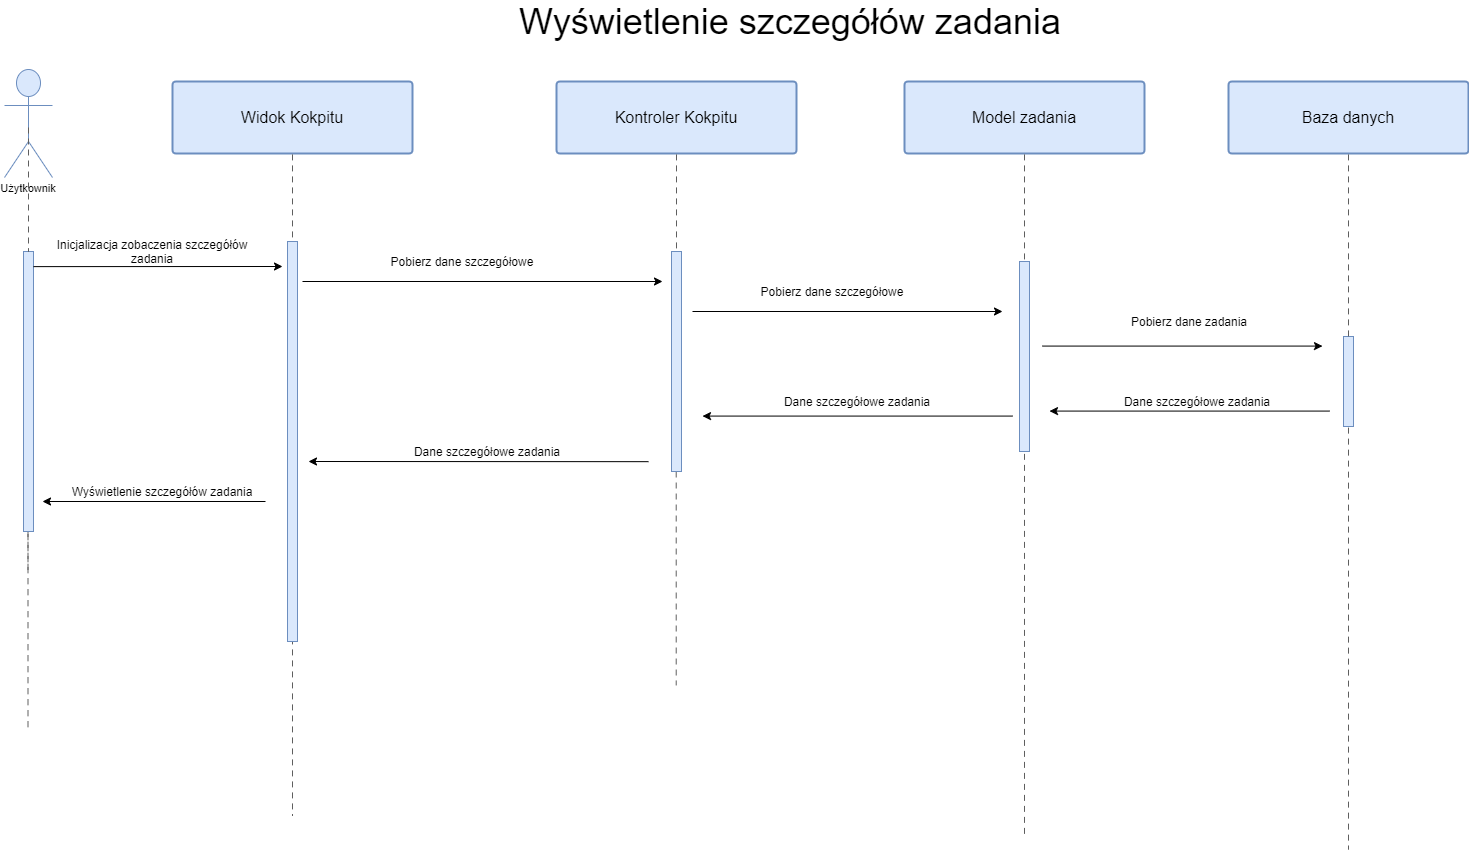

The diagram above was exported from draw.io. Its source (the exported page's mxGraphModel, read from the mxfile embedded in the PNG):
<mxGraphModel dx="1806" dy="823" grid="1" gridSize="10" guides="1" tooltips="1" connect="1" arrows="1" fold="1" page="1" pageScale="1" pageWidth="827" pageHeight="1169" math="0" shadow="0">
  <root>
    <mxCell id="0" />
    <mxCell id="1" parent="0" />
    <UserObject label="Użytkownik" lucidchartObjectId="uYzGuDmaphc~" id="2">
      <mxCell style="html=1;whiteSpace=wrap;shape=umlActor;labelPosition=center;verticalLabelPosition=bottom;verticalAlign=top;whiteSpace=nowrap;whiteSpace=wrap;fontSize=11;align=center;spacing=0;strokeColor=#6c8ebf;strokeOpacity=100;fillOpacity=100;rounded=1;absoluteArcSize=1;arcSize=6;fillColor=#dae8fc;" vertex="1" zOrder="2575" parent="1">
        <mxGeometry x="252" y="108" width="48" height="108" as="geometry" />
      </mxCell>
    </UserObject>
    <UserObject label="" lucidchartObjectId="2YzGEzjS9C0B" id="3">
      <mxCell style="html=1;jettySize=18;whiteSpace=wrap;fontSize=11;strokeColor=#5E5E5E;dashed=1;dashPattern=6 5;rounded=1;arcSize=12;edgeStyle=orthogonalEdgeStyle;startArrow=none;;endArrow=none;;exitX=0.5;exitY=0.5370548128076736;exitPerimeter=0;" edge="1" parent="1">
        <mxGeometry width="100" height="100" relative="1" as="geometry">
          <Array as="points">
            <mxPoint x="275.5" y="560" />
            <mxPoint x="275.5" y="560" />
          </Array>
          <mxPoint x="275.5" y="765.9999999999998" as="targetPoint" />
          <mxPoint x="275.5" y="608.3349331526906" as="sourcePoint" />
        </mxGeometry>
      </mxCell>
    </UserObject>
    <UserObject label="Widok Kokpitu" lucidchartObjectId="9.CGm5nJ9B5y" id="4">
      <mxCell style="html=1;whiteSpace=wrap;;whiteSpace=wrap;fontSize=16;spacing=3;strokeColor=#6c8ebf;strokeOpacity=100;fillOpacity=100;rounded=1;absoluteArcSize=1;arcSize=7.199999999999999;fillColor=#dae8fc;strokeWidth=2;" vertex="1" zOrder="2577" parent="1">
        <mxGeometry x="420" y="120" width="240" height="72" as="geometry" />
      </mxCell>
    </UserObject>
    <UserObject label="Kontroler Kokpitu" lucidchartObjectId="UIGGrJck8p4w" id="5">
      <mxCell style="html=1;whiteSpace=wrap;;whiteSpace=wrap;fontSize=16;spacing=3;strokeColor=#6c8ebf;strokeOpacity=100;fillOpacity=100;rounded=1;absoluteArcSize=1;arcSize=7.199999999999999;fillColor=#dae8fc;strokeWidth=2;" vertex="1" zOrder="2578" parent="1">
        <mxGeometry x="804" y="120" width="240" height="72" as="geometry" />
      </mxCell>
    </UserObject>
    <UserObject label="Model zadania" lucidchartObjectId="8JGGZJTb.Ujw" id="6">
      <mxCell style="html=1;whiteSpace=wrap;;whiteSpace=wrap;fontSize=16;spacing=3;strokeColor=#6c8ebf;strokeOpacity=100;fillOpacity=100;rounded=1;absoluteArcSize=1;arcSize=7.199999999999999;fillColor=#dae8fc;strokeWidth=2;" vertex="1" zOrder="2579" parent="1">
        <mxGeometry x="1152" y="120" width="240" height="72" as="geometry" />
      </mxCell>
    </UserObject>
    <UserObject label="Baza danych" lucidchartObjectId="kKGGfEqbgvBa" id="7">
      <mxCell style="html=1;whiteSpace=wrap;;whiteSpace=wrap;fontSize=16;spacing=3;strokeColor=#6c8ebf;strokeOpacity=100;fillOpacity=100;rounded=1;absoluteArcSize=1;arcSize=7.199999999999999;fillColor=#dae8fc;strokeWidth=2;" vertex="1" zOrder="2580" parent="1">
        <mxGeometry x="1476" y="120" width="240" height="72" as="geometry" />
      </mxCell>
    </UserObject>
    <UserObject label="" lucidchartObjectId="0KGGgprNFUn3" id="8">
      <mxCell style="html=1;jettySize=18;whiteSpace=wrap;fontSize=11;strokeColor=#5E5E5E;dashed=1;dashPattern=6 5;rounded=1;arcSize=12;edgeStyle=orthogonalEdgeStyle;startArrow=none;;endArrow=none;;exitX=0.5;exitY=1.0125;exitPerimeter=0;" edge="1" source="4" parent="1">
        <mxGeometry width="100" height="100" relative="1" as="geometry">
          <Array as="points" />
          <mxPoint x="540" y="853.9999999999998" as="targetPoint" />
        </mxGeometry>
      </mxCell>
    </UserObject>
    <UserObject label="" lucidchartObjectId="5KGGf3AkEyvm" id="9">
      <mxCell style="html=1;jettySize=18;whiteSpace=wrap;fontSize=11;strokeColor=#5E5E5E;dashed=1;dashPattern=6 5;rounded=1;arcSize=12;edgeStyle=orthogonalEdgeStyle;startArrow=none;;endArrow=none;;exitX=0.5;exitY=1.0125;exitPerimeter=0;" edge="1" parent="1">
        <mxGeometry width="100" height="100" relative="1" as="geometry">
          <Array as="points" />
          <mxPoint x="923.7099999999996" y="723.8800000000001" as="targetPoint" />
          <mxPoint x="923.71" y="510.0050000000001" as="sourcePoint" />
        </mxGeometry>
      </mxCell>
    </UserObject>
    <UserObject label="" lucidchartObjectId=".KGG4y4_r_eJ" id="10">
      <mxCell style="html=1;jettySize=18;whiteSpace=wrap;fontSize=11;strokeColor=#5E5E5E;dashed=1;dashPattern=6 5;rounded=1;arcSize=12;edgeStyle=orthogonalEdgeStyle;startArrow=none;;endArrow=none;;exitX=0.5;exitY=1.0125;exitPerimeter=0;" edge="1" source="21" parent="1">
        <mxGeometry width="100" height="100" relative="1" as="geometry">
          <Array as="points" />
          <mxPoint x="1272" y="877" as="targetPoint" />
        </mxGeometry>
      </mxCell>
    </UserObject>
    <UserObject label="" lucidchartObjectId="dLGGEUX~i-Ra" id="11">
      <mxCell style="html=1;jettySize=18;whiteSpace=wrap;fontSize=11;strokeColor=#5E5E5E;dashed=1;dashPattern=6 5;rounded=1;arcSize=12;edgeStyle=orthogonalEdgeStyle;startArrow=none;;endArrow=none;;exitX=0.5;exitY=1.0125;exitPerimeter=0;" edge="1" source="34" parent="1">
        <mxGeometry width="100" height="100" relative="1" as="geometry">
          <Array as="points" />
          <mxPoint x="1596.0000000000005" y="888.0000000000002" as="targetPoint" />
        </mxGeometry>
      </mxCell>
    </UserObject>
    <mxCell id="12" value="" style="rounded=0;whiteSpace=wrap;html=1;fillColor=#dae8fc;strokeColor=#6c8ebf;" vertex="1" parent="1">
      <mxGeometry x="271" y="290" width="10" height="280" as="geometry" />
    </mxCell>
    <UserObject label="" lucidchartObjectId="2YzGEzjS9C0B" id="13">
      <mxCell style="html=1;jettySize=18;whiteSpace=wrap;fontSize=11;strokeColor=#5E5E5E;dashed=1;dashPattern=6 5;rounded=1;arcSize=12;edgeStyle=orthogonalEdgeStyle;startArrow=none;;endArrow=none;;exitX=0.5;exitY=0.5370548128076736;exitPerimeter=0;" edge="1" source="2" target="12" parent="1">
        <mxGeometry width="100" height="100" relative="1" as="geometry">
          <Array as="points" />
          <mxPoint x="276" y="816" as="targetPoint" />
          <mxPoint x="276" y="166.00191978322874" as="sourcePoint" />
        </mxGeometry>
      </mxCell>
    </UserObject>
    <mxCell id="14" value="" style="rounded=0;whiteSpace=wrap;html=1;fillColor=#dae8fc;strokeColor=#6c8ebf;" vertex="1" parent="1">
      <mxGeometry x="535" y="280" width="10" height="400" as="geometry" />
    </mxCell>
    <mxCell id="15" value="" style="endArrow=classic;html=1;exitX=1;exitY=0.054;exitDx=0;exitDy=0;exitPerimeter=0;" edge="1" source="12" parent="1">
      <mxGeometry width="50" height="50" relative="1" as="geometry">
        <mxPoint x="350" y="350" as="sourcePoint" />
        <mxPoint x="530" y="305" as="targetPoint" />
      </mxGeometry>
    </mxCell>
    <mxCell id="16" value="Inicjalizacja zobaczenia szczegółów zadania" style="text;html=1;strokeColor=none;fillColor=none;align=center;verticalAlign=middle;whiteSpace=wrap;rounded=0;" vertex="1" parent="1">
      <mxGeometry x="290" y="280" width="220" height="20" as="geometry" />
    </mxCell>
    <mxCell id="17" value="" style="endArrow=classic;html=1;" edge="1" parent="1">
      <mxGeometry width="50" height="50" relative="1" as="geometry">
        <mxPoint x="550" y="320" as="sourcePoint" />
        <mxPoint x="910" y="320" as="targetPoint" />
      </mxGeometry>
    </mxCell>
    <mxCell id="18" value="" style="rounded=0;whiteSpace=wrap;html=1;fillColor=#dae8fc;strokeColor=#6c8ebf;" vertex="1" parent="1">
      <mxGeometry x="919" y="290" width="10" height="220" as="geometry" />
    </mxCell>
    <UserObject label="" lucidchartObjectId="5KGGf3AkEyvm" id="19">
      <mxCell style="html=1;jettySize=18;whiteSpace=wrap;fontSize=11;strokeColor=#5E5E5E;dashed=1;dashPattern=6 5;rounded=1;arcSize=12;edgeStyle=orthogonalEdgeStyle;startArrow=none;;endArrow=none;;exitX=0.5;exitY=1.0125;exitPerimeter=0;" edge="1" source="5" target="18" parent="1">
        <mxGeometry width="100" height="100" relative="1" as="geometry">
          <Array as="points" />
          <mxPoint x="924" y="865" as="targetPoint" />
          <mxPoint x="924" y="192.89999999999998" as="sourcePoint" />
        </mxGeometry>
      </mxCell>
    </UserObject>
    <mxCell id="20" value="Pobierz dane szczegółowe" style="text;html=1;strokeColor=none;fillColor=none;align=center;verticalAlign=middle;whiteSpace=wrap;rounded=0;" vertex="1" parent="1">
      <mxGeometry x="600" y="290" width="220" height="20" as="geometry" />
    </mxCell>
    <mxCell id="21" value="" style="rounded=0;whiteSpace=wrap;html=1;fillColor=#dae8fc;strokeColor=#6c8ebf;" vertex="1" parent="1">
      <mxGeometry x="1267" y="300" width="10" height="190" as="geometry" />
    </mxCell>
    <UserObject label="" lucidchartObjectId=".KGG4y4_r_eJ" id="22">
      <mxCell style="html=1;jettySize=18;whiteSpace=wrap;fontSize=11;strokeColor=#5E5E5E;dashed=1;dashPattern=6 5;rounded=1;arcSize=12;edgeStyle=orthogonalEdgeStyle;startArrow=none;;endArrow=none;;exitX=0.5;exitY=1.0125;exitPerimeter=0;" edge="1" source="6" target="21" parent="1">
        <mxGeometry width="100" height="100" relative="1" as="geometry">
          <Array as="points" />
          <mxPoint x="1272" y="877" as="targetPoint" />
          <mxPoint x="1272" y="192.9000000000001" as="sourcePoint" />
        </mxGeometry>
      </mxCell>
    </UserObject>
    <mxCell id="23" value="" style="endArrow=classic;html=1;" edge="1" parent="1">
      <mxGeometry width="50" height="50" relative="1" as="geometry">
        <mxPoint x="940" y="350" as="sourcePoint" />
        <mxPoint x="1250" y="350" as="targetPoint" />
      </mxGeometry>
    </mxCell>
    <mxCell id="24" value="Pobierz dane szczegółowe" style="text;html=1;strokeColor=none;fillColor=none;align=center;verticalAlign=middle;whiteSpace=wrap;rounded=0;" vertex="1" parent="1">
      <mxGeometry x="980" y="320" width="200" height="20" as="geometry" />
    </mxCell>
    <mxCell id="25" value="" style="endArrow=classic;html=1;" edge="1" parent="1">
      <mxGeometry width="50" height="50" relative="1" as="geometry">
        <mxPoint x="1290" y="384.5799999999999" as="sourcePoint" />
        <mxPoint x="1570" y="384.5799999999999" as="targetPoint" />
      </mxGeometry>
    </mxCell>
    <mxCell id="26" value="Pobierz dane zadania" style="text;html=1;strokeColor=none;fillColor=none;align=center;verticalAlign=middle;whiteSpace=wrap;rounded=0;" vertex="1" parent="1">
      <mxGeometry x="1360" y="350" width="154" height="20" as="geometry" />
    </mxCell>
    <mxCell id="27" value="" style="endArrow=classic;html=1;" edge="1" parent="1">
      <mxGeometry width="50" height="50" relative="1" as="geometry">
        <mxPoint x="1577" y="449.5799999999999" as="sourcePoint" />
        <mxPoint x="1297" y="449.5799999999999" as="targetPoint" />
      </mxGeometry>
    </mxCell>
    <mxCell id="28" value="Dane szczegółowe zadania" style="text;html=1;strokeColor=none;fillColor=none;align=center;verticalAlign=middle;whiteSpace=wrap;rounded=0;" vertex="1" parent="1">
      <mxGeometry x="1370" y="430" width="150" height="20" as="geometry" />
    </mxCell>
    <mxCell id="29" value="" style="endArrow=classic;html=1;" edge="1" parent="1">
      <mxGeometry width="50" height="50" relative="1" as="geometry">
        <mxPoint x="1260" y="454.5799999999999" as="sourcePoint" />
        <mxPoint x="950" y="454.5799999999999" as="targetPoint" />
      </mxGeometry>
    </mxCell>
    <mxCell id="30" value="" style="endArrow=classic;html=1;" edge="1" parent="1">
      <mxGeometry width="50" height="50" relative="1" as="geometry">
        <mxPoint x="896" y="500.1699999999996" as="sourcePoint" />
        <mxPoint x="556" y="499.9999999999998" as="targetPoint" />
      </mxGeometry>
    </mxCell>
    <mxCell id="31" value="" style="endArrow=classic;html=1;" edge="1" parent="1">
      <mxGeometry width="50" height="50" relative="1" as="geometry">
        <mxPoint x="513" y="540" as="sourcePoint" />
        <mxPoint x="290" y="540" as="targetPoint" />
      </mxGeometry>
    </mxCell>
    <mxCell id="32" value="Wyświetlenie szczegółów zadania" style="text;html=1;strokeColor=none;fillColor=none;align=center;verticalAlign=middle;whiteSpace=wrap;rounded=0;" vertex="1" parent="1">
      <mxGeometry x="315" y="520" width="190" height="20" as="geometry" />
    </mxCell>
    <mxCell id="33" value="&lt;font style=&quot;font-size: 36px&quot;&gt;Wyświetlenie szczegółów zadania&lt;/font&gt;" style="text;html=1;strokeColor=none;fillColor=none;align=center;verticalAlign=middle;whiteSpace=wrap;rounded=0;" vertex="1" parent="1">
      <mxGeometry x="556" y="50" width="964" height="20" as="geometry" />
    </mxCell>
    <mxCell id="34" value="" style="rounded=0;whiteSpace=wrap;html=1;fillColor=#dae8fc;strokeColor=#6c8ebf;" vertex="1" parent="1">
      <mxGeometry x="1591" y="375" width="10" height="90" as="geometry" />
    </mxCell>
    <UserObject label="" lucidchartObjectId="dLGGEUX~i-Ra" id="35">
      <mxCell style="html=1;jettySize=18;whiteSpace=wrap;fontSize=11;strokeColor=#5E5E5E;dashed=1;dashPattern=6 5;rounded=1;arcSize=12;edgeStyle=orthogonalEdgeStyle;startArrow=none;;endArrow=none;;exitX=0.5;exitY=1.0125;exitPerimeter=0;" edge="1" source="7" target="34" parent="1">
        <mxGeometry width="100" height="100" relative="1" as="geometry">
          <Array as="points" />
          <mxPoint x="1596.0000000000005" y="888.0000000000002" as="targetPoint" />
          <mxPoint x="1596" y="192.9000000000001" as="sourcePoint" />
        </mxGeometry>
      </mxCell>
    </UserObject>
    <mxCell id="36" value="Dane szczegółowe zadania" style="text;html=1;strokeColor=none;fillColor=none;align=center;verticalAlign=middle;whiteSpace=wrap;rounded=0;" vertex="1" parent="1">
      <mxGeometry x="1030" y="430" width="150" height="20" as="geometry" />
    </mxCell>
    <mxCell id="37" value="Dane szczegółowe zadania" style="text;html=1;strokeColor=none;fillColor=none;align=center;verticalAlign=middle;whiteSpace=wrap;rounded=0;" vertex="1" parent="1">
      <mxGeometry x="660" y="480" width="150" height="20" as="geometry" />
    </mxCell>
  </root>
</mxGraphModel>